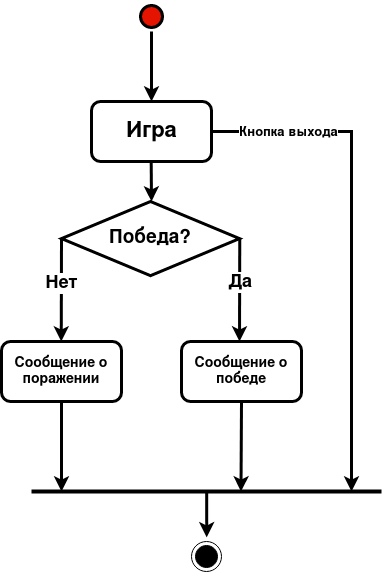

The diagram above was exported from draw.io. Its source (the exported page's mxGraphModel, read from the mxfile embedded in the PNG):
<mxGraphModel dx="1434" dy="794" grid="1" gridSize="10" guides="1" tooltips="1" connect="1" arrows="1" fold="1" page="1" pageScale="1" pageWidth="850" pageHeight="1100" math="0" shadow="0">
  <root>
    <mxCell id="0" />
    <mxCell id="1" parent="0" />
    <mxCell id="hEmsVJt3snf2X82otglW-3" value="" style="ellipse;html=1;shape=startState;fillColor=#e51400;fontColor=#ffffff;strokeColor=default;strokeWidth=3;" vertex="1" parent="1">
      <mxGeometry x="425" y="180" width="30" height="30" as="geometry" />
    </mxCell>
    <mxCell id="hEmsVJt3snf2X82otglW-8" value="" style="rounded=1;whiteSpace=wrap;html=1;strokeWidth=3;" vertex="1" parent="1">
      <mxGeometry x="380" y="280" width="120" height="60" as="geometry" />
    </mxCell>
    <mxCell id="hEmsVJt3snf2X82otglW-9" value="&lt;div&gt;&lt;font style=&quot;font-size: 22px;&quot;&gt;Игра&lt;/font&gt;&lt;/div&gt;" style="text;strokeColor=none;fillColor=none;html=1;fontSize=24;fontStyle=1;verticalAlign=middle;align=center;strokeWidth=1;" vertex="1" parent="1">
      <mxGeometry x="390" y="290" width="100" height="40" as="geometry" />
    </mxCell>
    <mxCell id="hEmsVJt3snf2X82otglW-13" value="" style="endArrow=classic;html=1;rounded=0;strokeWidth=3;entryX=0.5;entryY=0;entryDx=0;entryDy=0;" edge="1" parent="1" target="hEmsVJt3snf2X82otglW-8">
      <mxGeometry width="50" height="50" relative="1" as="geometry">
        <mxPoint x="440" y="210" as="sourcePoint" />
        <mxPoint x="440" y="270" as="targetPoint" />
      </mxGeometry>
    </mxCell>
    <mxCell id="hEmsVJt3snf2X82otglW-20" value="" style="endArrow=classic;html=1;rounded=0;strokeWidth=3;exitX=0;exitY=0.5;exitDx=0;exitDy=0;" edge="1" parent="1" source="hEmsVJt3snf2X82otglW-25">
      <mxGeometry width="50" height="50" relative="1" as="geometry">
        <mxPoint x="349.75" y="450" as="sourcePoint" />
        <mxPoint x="349.75" y="520" as="targetPoint" />
      </mxGeometry>
    </mxCell>
    <mxCell id="hEmsVJt3snf2X82otglW-28" value="&lt;font style=&quot;font-size: 18px;&quot;&gt;&lt;b&gt;Нет&lt;/b&gt;&lt;/font&gt;" style="edgeLabel;html=1;align=center;verticalAlign=middle;resizable=0;points=[];" vertex="1" connectable="0" parent="hEmsVJt3snf2X82otglW-20">
      <mxGeometry x="-0.1368" relative="1" as="geometry">
        <mxPoint as="offset" />
      </mxGeometry>
    </mxCell>
    <mxCell id="hEmsVJt3snf2X82otglW-21" value="&lt;div style=&quot;font-size: 14px;&quot;&gt;&lt;font style=&quot;font-size: 14px;&quot;&gt;&lt;b&gt;Сообщение о&lt;/b&gt;&lt;/font&gt;&lt;/div&gt;&lt;div style=&quot;font-size: 14px;&quot;&gt;&lt;font style=&quot;font-size: 14px;&quot;&gt;&lt;b&gt;победе&lt;/b&gt;&lt;/font&gt;&lt;br&gt;&lt;/div&gt;" style="rounded=1;whiteSpace=wrap;html=1;strokeWidth=3;" vertex="1" parent="1">
      <mxGeometry x="470" y="520" width="120" height="60" as="geometry" />
    </mxCell>
    <mxCell id="hEmsVJt3snf2X82otglW-22" value="&lt;div style=&quot;font-size: 14px;&quot;&gt;&lt;font style=&quot;font-size: 14px;&quot;&gt;&lt;b&gt;Сообщение о&lt;/b&gt;&lt;/font&gt;&lt;/div&gt;&lt;div style=&quot;font-size: 14px;&quot;&gt;&lt;font style=&quot;font-size: 14px;&quot;&gt;&lt;b&gt;поражении&lt;/b&gt;&lt;/font&gt;&lt;br&gt;&lt;/div&gt;" style="rounded=1;whiteSpace=wrap;html=1;strokeWidth=3;" vertex="1" parent="1">
      <mxGeometry x="290" y="520" width="120" height="60" as="geometry" />
    </mxCell>
    <mxCell id="hEmsVJt3snf2X82otglW-24" value="" style="endArrow=classic;html=1;rounded=0;strokeWidth=3;exitX=1;exitY=0.5;exitDx=0;exitDy=0;" edge="1" parent="1" source="hEmsVJt3snf2X82otglW-8">
      <mxGeometry width="50" height="50" relative="1" as="geometry">
        <mxPoint x="550" y="290" as="sourcePoint" />
        <mxPoint x="640" y="670" as="targetPoint" />
        <Array as="points">
          <mxPoint x="640" y="310" />
        </Array>
      </mxGeometry>
    </mxCell>
    <mxCell id="hEmsVJt3snf2X82otglW-32" value="&lt;b&gt;&lt;font style=&quot;font-size: 13px;&quot;&gt;Кнопка выхода&lt;/font&gt;&lt;/b&gt;" style="edgeLabel;html=1;align=center;verticalAlign=middle;resizable=0;points=[];" vertex="1" connectable="0" parent="hEmsVJt3snf2X82otglW-24">
      <mxGeometry x="-0.738" y="-1" relative="1" as="geometry">
        <mxPoint x="10" y="-1" as="offset" />
      </mxGeometry>
    </mxCell>
    <mxCell id="hEmsVJt3snf2X82otglW-25" value="&lt;font size=&quot;1&quot;&gt;&lt;b style=&quot;font-size: 19px;&quot;&gt;Победа?&lt;/b&gt;&lt;/font&gt;" style="rhombus;whiteSpace=wrap;html=1;strokeWidth=3;" vertex="1" parent="1">
      <mxGeometry x="350" y="380" width="178.01" height="74.17" as="geometry" />
    </mxCell>
    <mxCell id="hEmsVJt3snf2X82otglW-30" value="" style="endArrow=classic;html=1;rounded=0;strokeWidth=3;exitX=0;exitY=0.5;exitDx=0;exitDy=0;" edge="1" parent="1">
      <mxGeometry width="50" height="50" relative="1" as="geometry">
        <mxPoint x="528.26" y="417" as="sourcePoint" />
        <mxPoint x="528.01" y="520" as="targetPoint" />
      </mxGeometry>
    </mxCell>
    <mxCell id="hEmsVJt3snf2X82otglW-31" value="&lt;font style=&quot;font-size: 18px;&quot;&gt;&lt;b&gt;Да&lt;/b&gt;&lt;/font&gt;" style="edgeLabel;html=1;align=center;verticalAlign=middle;resizable=0;points=[];" vertex="1" connectable="0" parent="hEmsVJt3snf2X82otglW-30">
      <mxGeometry x="-0.1368" relative="1" as="geometry">
        <mxPoint as="offset" />
      </mxGeometry>
    </mxCell>
    <mxCell id="hEmsVJt3snf2X82otglW-35" value="" style="endArrow=none;html=1;rounded=0;strokeWidth=4;" edge="1" parent="1">
      <mxGeometry width="50" height="50" relative="1" as="geometry">
        <mxPoint x="320" y="670" as="sourcePoint" />
        <mxPoint x="670" y="670" as="targetPoint" />
      </mxGeometry>
    </mxCell>
    <mxCell id="hEmsVJt3snf2X82otglW-36" value="" style="endArrow=classic;html=1;rounded=0;strokeWidth=3;" edge="1" parent="1">
      <mxGeometry width="50" height="50" relative="1" as="geometry">
        <mxPoint x="350" y="580" as="sourcePoint" />
        <mxPoint x="350" y="670" as="targetPoint" />
      </mxGeometry>
    </mxCell>
    <mxCell id="hEmsVJt3snf2X82otglW-37" value="" style="endArrow=classic;html=1;rounded=0;strokeWidth=3;exitX=0.5;exitY=1;exitDx=0;exitDy=0;" edge="1" parent="1" source="hEmsVJt3snf2X82otglW-21">
      <mxGeometry width="50" height="50" relative="1" as="geometry">
        <mxPoint x="530.5" y="580" as="sourcePoint" />
        <mxPoint x="529.5" y="670" as="targetPoint" />
      </mxGeometry>
    </mxCell>
    <mxCell id="hEmsVJt3snf2X82otglW-38" value="" style="endArrow=classic;html=1;rounded=0;strokeWidth=3;" edge="1" parent="1">
      <mxGeometry width="50" height="50" relative="1" as="geometry">
        <mxPoint x="439.69" y="340" as="sourcePoint" />
        <mxPoint x="440" y="380" as="targetPoint" />
      </mxGeometry>
    </mxCell>
    <mxCell id="hEmsVJt3snf2X82otglW-39" value="" style="ellipse;html=1;shape=endState;fillColor=#000000;strokeColor=#000000;" vertex="1" parent="1">
      <mxGeometry x="480" y="720" width="30" height="30" as="geometry" />
    </mxCell>
    <mxCell id="hEmsVJt3snf2X82otglW-40" value="" style="endArrow=classic;html=1;rounded=0;strokeWidth=3;exitX=0.5;exitY=1;exitDx=0;exitDy=0;entryX=0.508;entryY=-0.138;entryDx=0;entryDy=0;entryPerimeter=0;" edge="1" parent="1" target="hEmsVJt3snf2X82otglW-39">
      <mxGeometry width="50" height="50" relative="1" as="geometry">
        <mxPoint x="495.19" y="670" as="sourcePoint" />
        <mxPoint x="495" y="710" as="targetPoint" />
      </mxGeometry>
    </mxCell>
  </root>
</mxGraphModel>